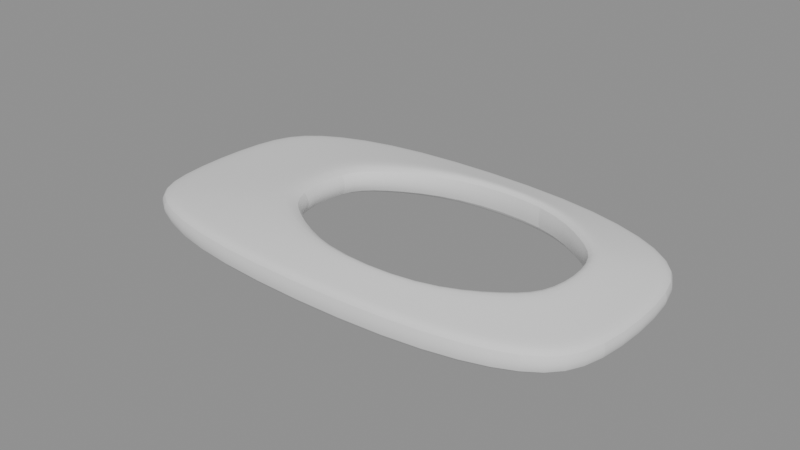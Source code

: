 # Source: offset_panel_transfer.blend  (saved by Blender 5.2.44; exported with 4.5.12 LTS)
import bpy
from mathutils import Matrix  # noqa: F401  (used for matrix-valued properties, if any)

bpy.ops.wm.read_factory_settings(use_empty=True)
scene = bpy.context.scene
scene.name = 'Scene'

# ---- meshes
me_offset_panel_transfermesh = bpy.data.meshes.new('offset_panel_transferMesh')
me_offset_panel_transfermesh.from_pydata([(0.07, 0.035, 0.007), (0.035, 0.045, 0.008), (-0.035, 0.045, 0.008), (-0.07, 0.035, 0.007), (-0.08, 0.02, 0.006), (-0.08, -0.02, 0.006), (-0.07, -0.035, 0.007), (-0.035, -0.045, 0.008), (0.035, -0.045, 0.008), (0.07, -0.035, 0.007), (0.08, -0.02, 0.006), (0.08, 0.02, 0.006), (0.0664, 0.03194, 0.0079), (0.03446, 0.0423, 0.00872), (-0.0287, 0.0423, 0.00872), (-0.06136, 0.03194, 0.0079), (-0.071, 0.0182, 0.00708), (-0.071, -0.0182, 0.00708), (-0.06136, -0.03194, 0.0079), (-0.0287, -0.0423, 0.00872), (0.03446, -0.0423, 0.00872), (0.0664, -0.03194, 0.0079), (0.07604, -0.0182, 0.00708), (0.07604, 0.0182, 0.00708), (0.0544, 0.02174, 0.0109), (0.03266, 0.0333, 0.01112), (-0.0077, 0.0333, 0.01112), (-0.03256, 0.02174, 0.0109), (-0.041, 0.0122, 0.01068), (-0.041, -0.0122, 0.01068), (-0.03256, -0.02174, 0.0109), (-0.0077, -0.0333, 0.01112), (0.03266, -0.0333, 0.01112), (0.0544, -0.02174, 0.0109), (0.06284, -0.0122, 0.01068), (0.06284, 0.0122, 0.01068), (0.05, 0.018, 0.012), (0.032, 0.03, 0.012), (0.0, 0.03, 0.012), (-0.022, 0.018, 0.012), (-0.03, 0.01, 0.012), (-0.03, -0.01, 0.012), (-0.022, -0.018, 0.012), (0.0, -0.03, 0.012), (0.032, -0.03, 0.012), (0.05, -0.018, 0.012), (0.058, -0.01, 0.012), (0.058, 0.01, 0.012), (0.07, 0.035, 0.0), (0.035, 0.045, 0.0), (-0.035, 0.045, 0.0), (-0.07, 0.035, 0.0), (-0.08, 0.02, 0.0), (-0.08, -0.02, 0.0), (-0.07, -0.035, 0.0), (-0.035, -0.045, 0.0), (0.035, -0.045, 0.0), (0.07, -0.035, 0.0), (0.08, -0.02, 0.0), (0.08, 0.02, 0.0), (0.0664, 0.03194, 0.00036), (0.03446, 0.0423, 0.00036), (-0.0287, 0.0423, 0.00036), (-0.06136, 0.03194, 0.00036), (-0.071, 0.0182, 0.00036), (-0.071, -0.0182, 0.00036), (-0.06136, -0.03194, 0.00036), (-0.0287, -0.0423, 0.00036), (0.03446, -0.0423, 0.00036), (0.0664, -0.03194, 0.00036), (0.07604, -0.0182, 0.00036), (0.07604, 0.0182, 0.00036), (0.0544, 0.02174, 0.00156), (0.03266, 0.0333, 0.00156), (-0.0077, 0.0333, 0.00156), (-0.03256, 0.02174, 0.00156), (-0.041, 0.0122, 0.00156), (-0.041, -0.0122, 0.00156), (-0.03256, -0.02174, 0.00156), (-0.0077, -0.0333, 0.00156), (0.03266, -0.0333, 0.00156), (0.0544, -0.02174, 0.00156), (0.06284, -0.0122, 0.00156), (0.06284, 0.0122, 0.00156), (0.05, 0.018, 0.002), (0.032, 0.03, 0.002), (0.0, 0.03, 0.002), (-0.022, 0.018, 0.002), (-0.03, 0.01, 0.002), (-0.03, -0.01, 0.002), (-0.022, -0.018, 0.002), (0.0, -0.03, 0.002), (0.032, -0.03, 0.002), (0.05, -0.018, 0.002), (0.058, -0.01, 0.002), (0.058, 0.01, 0.002)], [], [(0, 1, 13, 12), (48, 60, 61, 49), (1, 2, 14, 13), (49, 61, 62, 50), (2, 3, 15, 14), (50, 62, 63, 51), (3, 4, 16, 15), (51, 63, 64, 52), (4, 5, 17, 16), (52, 64, 65, 53), (5, 6, 18, 17), (53, 65, 66, 54), (6, 7, 19, 18), (54, 66, 67, 55), (7, 8, 20, 19), (55, 67, 68, 56), (8, 9, 21, 20), (56, 68, 69, 57), (9, 10, 22, 21), (57, 69, 70, 58), (10, 11, 23, 22), (58, 70, 71, 59), (11, 0, 12, 23), (59, 71, 60, 48), (12, 13, 25, 24), (60, 72, 73, 61), (13, 14, 26, 25), (61, 73, 74, 62), (14, 15, 27, 26), (62, 74, 75, 63), (15, 16, 28, 27), (63, 75, 76, 64), (16, 17, 29, 28), (64, 76, 77, 65), (17, 18, 30, 29), (65, 77, 78, 66), (18, 19, 31, 30), (66, 78, 79, 67), (19, 20, 32, 31), (67, 79, 80, 68), (20, 21, 33, 32), (68, 80, 81, 69), (21, 22, 34, 33), (69, 81, 82, 70), (22, 23, 35, 34), (70, 82, 83, 71), (23, 12, 24, 35), (71, 83, 72, 60), (24, 25, 37, 36), (72, 84, 85, 73), (25, 26, 38, 37), (73, 85, 86, 74), (26, 27, 39, 38), (74, 86, 87, 75), (27, 28, 40, 39), (75, 87, 88, 76), (28, 29, 41, 40), (76, 88, 89, 77), (29, 30, 42, 41), (77, 89, 90, 78), (30, 31, 43, 42), (78, 90, 91, 79), (31, 32, 44, 43), (79, 91, 92, 80), (32, 33, 45, 44), (80, 92, 93, 81), (33, 34, 46, 45), (81, 93, 94, 82), (34, 35, 47, 46), (82, 94, 95, 83), (35, 24, 36, 47), (83, 95, 84, 72), (0, 48, 49, 1), (1, 49, 50, 2), (2, 50, 51, 3), (3, 51, 52, 4), (4, 52, 53, 5), (5, 53, 54, 6), (6, 54, 55, 7), (7, 55, 56, 8), (8, 56, 57, 9), (9, 57, 58, 10), (10, 58, 59, 11), (11, 59, 48, 0), (37, 85, 84, 36), (38, 86, 85, 37), (39, 87, 86, 38), (40, 88, 87, 39), (41, 89, 88, 40), (42, 90, 89, 41), (43, 91, 90, 42), (44, 92, 91, 43), (45, 93, 92, 44), (46, 94, 93, 45), (47, 95, 94, 46), (36, 84, 95, 47)])
me_offset_panel_transfermesh.polygons.foreach_set('use_smooth', [True] * 96)
_k = set([(0, 1), (0, 11), (0, 48), (1, 2), (2, 3), (3, 4), (3, 51), (4, 5), (4, 52), (5, 6), (5, 53), (6, 7), (6, 54), (7, 8), (8, 9), (9, 10), (9, 57), (10, 11), (10, 58), (11, 59), (36, 37), (36, 47), (37, 38), (37, 85), (38, 39), (39, 40), (40, 41), (40, 88), (41, 42), (41, 89), (42, 43), (43, 44), (44, 45), (44, 92), (45, 46), (46, 47), (46, 94), (47, 95), (48, 49), (48, 59), (49, 50), (50, 51), (51, 52), (52, 53), (53, 54), (54, 55), (55, 56), (56, 57), (57, 58), (58, 59), (84, 85), (84, 95), (85, 86), (86, 87), (87, 88), (88, 89), (89, 90), (90, 91), (91, 92), (92, 93), (93, 94), (94, 95)])
me_offset_panel_transfermesh.attributes.new('sharp_edge', 'BOOLEAN', 'EDGE').data.foreach_set('value', [ (min(e.vertices), max(e.vertices)) in _k for e in me_offset_panel_transfermesh.edges])
_uv = me_offset_panel_transfermesh.uv_layers.new(name='QuadLayeredAnnularShellUV')
_uv.uv.foreach_set('vector', [0.0, 0.0, 1.0, 0.0, 1.0, 1.0, 0.0, 1.0, 0.0, 0.0, 1.0, 0.0, 1.0, 1.0, 0.0, 1.0, 0.0, 0.0, 1.0, 0.0, 1.0, 1.0, 0.0, 1.0, 0.0, 0.0, 1.0, 0.0, 1.0, 1.0, 0.0, 1.0, 0.0, 0.0, 1.0, 0.0, 1.0, 1.0, 0.0, 1.0, 0.0, 0.0, 1.0, 0.0, 1.0, 1.0, 0.0, 1.0, 0.0, 0.0, 1.0, 0.0, 1.0, 1.0, 0.0, 1.0, 0.0, 0.0, 1.0, 0.0, 1.0, 1.0, 0.0, 1.0, 0.0, 0.0, 1.0, 0.0, 1.0, 1.0, 0.0, 1.0, 0.0, 0.0, 1.0, 0.0, 1.0, 1.0, 0.0, 1.0, 0.0, 0.0, 1.0, 0.0, 1.0, 1.0, 0.0, 1.0, 0.0, 0.0, 1.0, 0.0, 1.0, 1.0, 0.0, 1.0, 0.0, 0.0, 1.0, 0.0, 1.0, 1.0, 0.0, 1.0, 0.0, 0.0, 1.0, 0.0, 1.0, 1.0, 0.0, 1.0, 0.0, 0.0, 1.0, 0.0, 1.0, 1.0, 0.0, 1.0, 0.0, 0.0, 1.0, 0.0, 1.0, 1.0, 0.0, 1.0, 0.0, 0.0, 1.0, 0.0, 1.0, 1.0, 0.0, 1.0, 0.0, 0.0, 1.0, 0.0, 1.0, 1.0, 0.0, 1.0, 0.0, 0.0, 1.0, 0.0, 1.0, 1.0, 0.0, 1.0, 0.0, 0.0, 1.0, 0.0, 1.0, 1.0, 0.0, 1.0, 0.0, 0.0, 1.0, 0.0, 1.0, 1.0, 0.0, 1.0, 0.0, 0.0, 1.0, 0.0, 1.0, 1.0, 0.0, 1.0, 0.0, 0.0, 1.0, 0.0, 1.0, 1.0, 0.0, 1.0, 0.0, 0.0, 1.0, 0.0, 1.0, 1.0, 0.0, 1.0, 0.0, 0.0, 1.0, 0.0, 1.0, 1.0, 0.0, 1.0, 0.0, 0.0, 1.0, 0.0, 1.0, 1.0, 0.0, 1.0, 0.0, 0.0, 1.0, 0.0, 1.0, 1.0, 0.0, 1.0, 0.0, 0.0, 1.0, 0.0, 1.0, 1.0, 0.0, 1.0, 0.0, 0.0, 1.0, 0.0, 1.0, 1.0, 0.0, 1.0, 0.0, 0.0, 1.0, 0.0, 1.0, 1.0, 0.0, 1.0, 0.0, 0.0, 1.0, 0.0, 1.0, 1.0, 0.0, 1.0, 0.0, 0.0, 1.0, 0.0, 1.0, 1.0, 0.0, 1.0, 0.0, 0.0, 1.0, 0.0, 1.0, 1.0, 0.0, 1.0, 0.0, 0.0, 1.0, 0.0, 1.0, 1.0, 0.0, 1.0, 0.0, 0.0, 1.0, 0.0, 1.0, 1.0, 0.0, 1.0, 0.0, 0.0, 1.0, 0.0, 1.0, 1.0, 0.0, 1.0, 0.0, 0.0, 1.0, 0.0, 1.0, 1.0, 0.0, 1.0, 0.0, 0.0, 1.0, 0.0, 1.0, 1.0, 0.0, 1.0, 0.0, 0.0, 1.0, 0.0, 1.0, 1.0, 0.0, 1.0, 0.0, 0.0, 1.0, 0.0, 1.0, 1.0, 0.0, 1.0, 0.0, 0.0, 1.0, 0.0, 1.0, 1.0, 0.0, 1.0, 0.0, 0.0, 1.0, 0.0, 1.0, 1.0, 0.0, 1.0, 0.0, 0.0, 1.0, 0.0, 1.0, 1.0, 0.0, 1.0, 0.0, 0.0, 1.0, 0.0, 1.0, 1.0, 0.0, 1.0, 0.0, 0.0, 1.0, 0.0, 1.0, 1.0, 0.0, 1.0, 0.0, 0.0, 1.0, 0.0, 1.0, 1.0, 0.0, 1.0, 0.0, 0.0, 1.0, 0.0, 1.0, 1.0, 0.0, 1.0, 0.0, 0.0, 1.0, 0.0, 1.0, 1.0, 0.0, 1.0, 0.0, 0.0, 1.0, 0.0, 1.0, 1.0, 0.0, 1.0, 0.0, 0.0, 1.0, 0.0, 1.0, 1.0, 0.0, 1.0, 0.0, 0.0, 1.0, 0.0, 1.0, 1.0, 0.0, 1.0, 0.0, 0.0, 1.0, 0.0, 1.0, 1.0, 0.0, 1.0, 0.0, 0.0, 1.0, 0.0, 1.0, 1.0, 0.0, 1.0, 0.0, 0.0, 1.0, 0.0, 1.0, 1.0, 0.0, 1.0, 0.0, 0.0, 1.0, 0.0, 1.0, 1.0, 0.0, 1.0, 0.0, 0.0, 1.0, 0.0, 1.0, 1.0, 0.0, 1.0, 0.0, 0.0, 1.0, 0.0, 1.0, 1.0, 0.0, 1.0, 0.0, 0.0, 1.0, 0.0, 1.0, 1.0, 0.0, 1.0, 0.0, 0.0, 1.0, 0.0, 1.0, 1.0, 0.0, 1.0, 0.0, 0.0, 1.0, 0.0, 1.0, 1.0, 0.0, 1.0, 0.0, 0.0, 1.0, 0.0, 1.0, 1.0, 0.0, 1.0, 0.0, 0.0, 1.0, 0.0, 1.0, 1.0, 0.0, 1.0, 0.0, 0.0, 1.0, 0.0, 1.0, 1.0, 0.0, 1.0, 0.0, 0.0, 1.0, 0.0, 1.0, 1.0, 0.0, 1.0, 0.0, 0.0, 1.0, 0.0, 1.0, 1.0, 0.0, 1.0, 0.0, 0.0, 1.0, 0.0, 1.0, 1.0, 0.0, 1.0, 0.0, 0.0, 1.0, 0.0, 1.0, 1.0, 0.0, 1.0, 0.0, 0.0, 1.0, 0.0, 1.0, 1.0, 0.0, 1.0, 0.0, 0.0, 1.0, 0.0, 1.0, 1.0, 0.0, 1.0, 0.0, 0.0, 1.0, 0.0, 1.0, 1.0, 0.0, 1.0, 0.0, 0.0, 1.0, 0.0, 1.0, 1.0, 0.0, 1.0, 0.0, 0.0, 1.0, 0.0, 1.0, 1.0, 0.0, 1.0, 0.0, 0.0, 1.0, 0.0, 1.0, 1.0, 0.0, 1.0, 0.0, 0.0, 1.0, 0.0, 1.0, 1.0, 0.0, 1.0, 0.0, 0.0, 1.0, 0.0, 1.0, 1.0, 0.0, 1.0, 0.0, 0.0, 1.0, 0.0, 1.0, 1.0, 0.0, 1.0, 0.0, 0.0, 1.0, 0.0, 1.0, 1.0, 0.0, 1.0, 0.0, 0.0, 1.0, 0.0, 1.0, 1.0, 0.0, 1.0, 0.0, 0.0, 1.0, 0.0, 1.0, 1.0, 0.0, 1.0, 0.0, 0.0, 1.0, 0.0, 1.0, 1.0, 0.0, 1.0, 0.0, 0.0, 1.0, 0.0, 1.0, 1.0, 0.0, 1.0, 0.0, 0.0, 1.0, 0.0, 1.0, 1.0, 0.0, 1.0, 0.0, 0.0, 1.0, 0.0, 1.0, 1.0, 0.0, 1.0, 0.0, 0.0, 1.0, 0.0, 1.0, 1.0, 0.0, 1.0, 0.0, 0.0, 1.0, 0.0, 1.0, 1.0, 0.0, 1.0, 0.0, 0.0, 1.0, 0.0, 1.0, 1.0, 0.0, 1.0, 0.0, 0.0, 1.0, 0.0, 1.0, 1.0, 0.0, 1.0, 0.0, 0.0, 1.0, 0.0, 1.0, 1.0, 0.0, 1.0, 0.0, 0.0, 1.0, 0.0, 1.0, 1.0, 0.0, 1.0, 0.0, 0.0, 1.0, 0.0, 1.0, 1.0, 0.0, 1.0, 0.0, 0.0, 1.0, 0.0, 1.0, 1.0, 0.0, 1.0, 0.0, 0.0, 1.0, 0.0, 1.0, 1.0, 0.0, 1.0, 0.0, 0.0, 1.0, 0.0, 1.0, 1.0, 0.0, 1.0, 0.0, 0.0, 1.0, 0.0, 1.0, 1.0, 0.0, 1.0, 0.0, 0.0, 1.0, 0.0, 1.0, 1.0, 0.0, 1.0, 0.0, 0.0, 1.0, 0.0, 1.0, 1.0, 0.0, 1.0])
me_offset_panel_transfermesh.update()

# ---- objects
ob_offset_panel_transfer = bpy.data.objects.new('offset_panel_transfer', me_offset_panel_transfermesh)

# ---- transforms, parenting, visibility, modifiers, constraints
ob_offset_panel_transfer.location = (0.0, 0.0, 0.0)
_m = ob_offset_panel_transfer.modifiers.new('Tutorial_Transfer_Live_Subdivision', 'SUBSURF')
_m.levels = 2

# ---- collection membership
scene.collection.objects.link(ob_offset_panel_transfer)

# ---- scene / render settings (as saved in the file)
scene.frame_start = 1; scene.frame_end = 250; scene.frame_set(1)
scene.render.engine = 'BLENDER_EEVEE_NEXT'
scene.render.bake_bias = 0.0
scene.render.bake_samples = 0
scene.render.compositor_device = 'GPU'
scene.eevee.use_volume_custom_range = False
scene.eevee.fast_gi_thickness_near = 0.1
scene.eevee.fast_gi_thickness_far = 0.0
scene.eevee.ray_tracing_options.screen_trace_thickness = 0.1
bpy.context.view_layer.update()

# ---- added for rendering (the .blend has no active camera and no usable light): camera, sun + grey world if the file has none
cam_auto = bpy.data.cameras.new('AutoCamera')
cam_auto.lens = 50.0
cam_auto.sensor_width = 36.0
cam_auto.clip_end = 1000.0
ob_auto_camera = bpy.data.objects.new('AutoCamera', cam_auto)
scene.collection.objects.link(ob_auto_camera)
ob_auto_camera.location = (0.185045, -0.222054, 0.154036)
ob_auto_camera.rotation_euler = (1.09748, -7.21219e-08, 0.694738)
scene.camera = ob_auto_camera
light_auto_sun = bpy.data.lights.new('AutoSun', 'SUN')
light_auto_sun.energy = 3.0
light_auto_sun.angle = 0.0523599
ob_auto_sun = bpy.data.objects.new('AutoSun', light_auto_sun)
scene.collection.objects.link(ob_auto_sun)
ob_auto_sun.rotation_euler = (0.872665, 0.174533, 0.523599)
if scene.world is None:
    world_auto = bpy.data.worlds.new('AutoWorld')
    world_auto.color = (0.3, 0.3, 0.3)
    scene.world = world_auto
bpy.context.view_layer.update()
